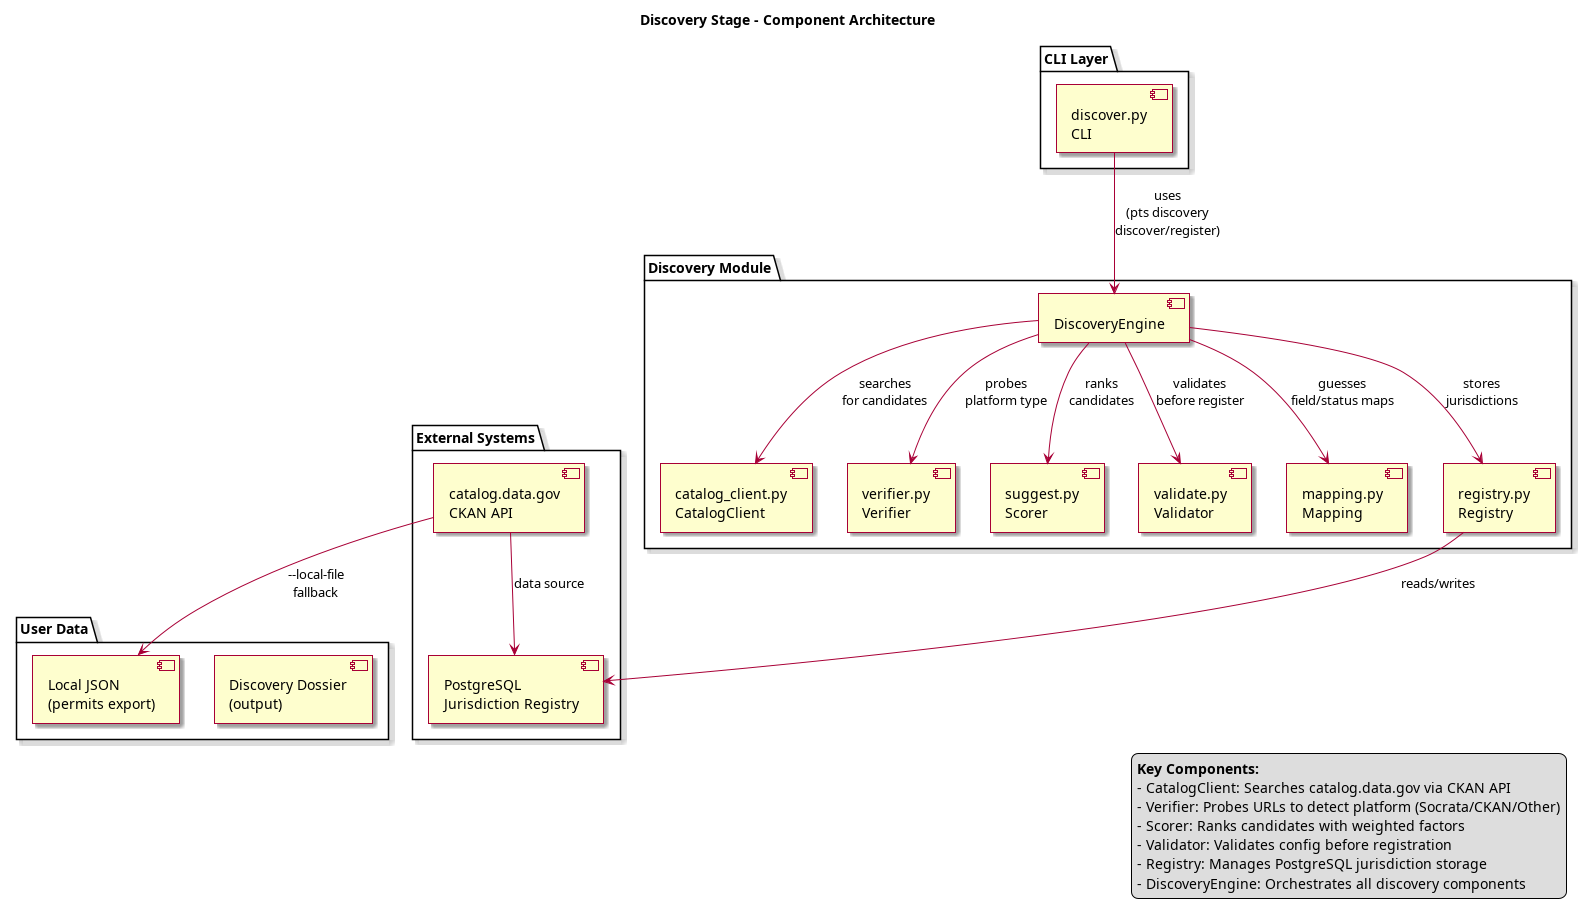

The diagram above was rendered by PlantUML. Its source (embedded in the PNG):
@startuml Discovery Component Diagram
title Discovery Stage - Component Architecture
skin rose
skinparam shadowing true

package "Discovery Module" {
  [catalog_client.py\nCatalogClient] as catalog
  [verifier.py\nVerifier] as verifier
  [suggest.py\nScorer] as scorer
  [validate.py\nValidator] as validator
  [mapping.py\nMapping] as mapping
  [registry.py\nRegistry] as registry
  [DiscoveryEngine] as engine
}

package "CLI Layer" {
  [discover.py\nCLI] as discover_cli
}

package "External Systems" {
  [catalog.data.gov\nCKAN API] as catalog_api
  [PostgreSQL\nJurisdiction Registry] as db
}

package "User Data" {
  [Local JSON\n(permits export)] as local_data
  [Discovery Dossier\n(output)] as dossier
}

' Dependencies
discover_cli --> engine : uses\n(pts discovery\ndiscover/register)
engine --> catalog : searches\nfor candidates
engine --> verifier : probes\nplatform type
engine --> scorer : ranks\ncandidates
engine --> validator : validates\nbefore register
engine --> mapping : guesses\nfield/status maps
engine --> registry : stores\njurisdictions
registry --> db : reads/writes
catalog_api --> db : data source
catalog_api --> local_data : --local-file\nfallback

legend right
  <b>Key Components:</b>
  - CatalogClient: Searches catalog.data.gov via CKAN API
  - Verifier: Probes URLs to detect platform (Socrata/CKAN/Other)
  - Scorer: Ranks candidates with weighted factors
  - Validator: Validates config before registration
  - Registry: Manages PostgreSQL jurisdiction storage
  - DiscoveryEngine: Orchestrates all discovery components
endlegend

@enduml